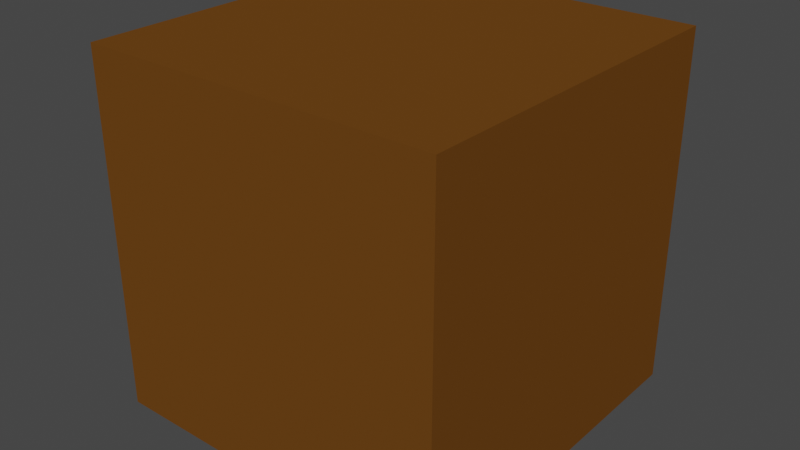 # Source: dirt.blend  (saved by Blender 3.6.13; exported with 4.5.12 LTS)
import bpy
from mathutils import Matrix  # noqa: F401  (used for matrix-valued properties, if any)

bpy.ops.wm.read_factory_settings(use_empty=True)
scene = bpy.context.scene
scene.name = 'Scene'

# ---- collections
col_collection = bpy.data.collections.new('Collection'); scene.collection.children.link(col_collection)

# ---- materials (node trees are filled in below, after node groups)
mat_dirt = bpy.data.materials.new('Dirt')
mat_dirt.use_transparent_shadow = False

# ---- node groups
ng_geometry_nodes = bpy.data.node_groups.new('Geometry Nodes', 'GeometryNodeTree')
_s = ng_geometry_nodes.interface.new_socket(name='Geometry', in_out='OUTPUT', socket_type='NodeSocketGeometry')
_s = ng_geometry_nodes.interface.new_socket(name='Geometry', in_out='INPUT', socket_type='NodeSocketGeometry')
ng_geometry_nodes.is_modifier = True
_N = ng_geometry_nodes.nodes; _L = ng_geometry_nodes.links
n0 = _N.new('GeometryNodeMeshCube'); n0.name = 'Cube'; n0.location = (237, 964)
n1 = _N.new('GeometryNodeJoinGeometry'); n1.name = 'Join Geometry'; n1.location = (565, 2)
n2 = _N.new('GeometryNodeSetMaterial'); n2.name = 'Set Material.001'; n2.location = (139, -18)
n2.inputs[2].default_value = mat_dirt
n3 = _N.new('GeometryNodeSetShadeSmooth'); n3.name = 'Set Shade Smooth'; n3.location = (360, 19)
n3.inputs[2].default_value = False
n4 = _N.new('NodeGroupOutput'); n4.name = 'Group Output'; n4.location = (726, 3)
n5 = _N.new('GeometryNodeMeshCube'); n5.name = 'Cube.001'; n5.location = (-73, 15)
_L.new(n1.outputs[0], n4.inputs[0])
_L.new(n2.outputs[0], n3.inputs[0])
_L.new(n3.outputs[0], n1.inputs[0])
_L.new(n5.outputs[0], n2.inputs[0])
n4.is_active_output = True

# ---- material node trees
mat_dirt.use_nodes = True; mat_dirt.node_tree.nodes.clear()
_N = mat_dirt.node_tree.nodes; _L = mat_dirt.node_tree.links
n0 = _N.new('ShaderNodeBsdfPrincipled'); n0.name = 'Principled BSDF'; n0.location = (10, 300)
n0.distribution = 'GGX'
n0.subsurface_method = 'RANDOM_WALK_SKIN'
n0.inputs[0].default_value = (0.1473, 0.05705, 0.009518, 1.0)
n0.inputs[2].default_value = 1.0
n0.inputs[3].default_value = 1.45
n0.inputs[13].default_value = 0.0
n0.inputs[27].default_value = (0.0, 0.0, 0.0, 1.0)
n0.inputs[28].default_value = 1.0
n1 = _N.new('ShaderNodeOutputMaterial'); n1.name = 'Material Output'; n1.location = (300, 300)
_L.new(n0.outputs[0], n1.inputs[0])
n1.is_active_output = True

# ---- world
world_world = bpy.data.worlds.new('World'); scene.world = world_world
world_world.use_nodes = True; world_world.node_tree.nodes.clear()
_N = world_world.node_tree.nodes; _L = world_world.node_tree.links
n0 = _N.new('ShaderNodeOutputWorld'); n0.name = 'World Output'; n0.location = (300, 300)
n1 = _N.new('ShaderNodeBackground'); n1.name = 'Background'; n1.location = (10, 300)
n1.inputs[0].default_value = (0.05088, 0.05088, 0.05088, 1.0)
_L.new(n1.outputs[0], n0.inputs[0])
n0.is_active_output = True
world_world.color = (0.05088, 0.05088, 0.05088)
world_world.use_sun_shadow = False
world_world.sun_shadow_jitter_overblur = 0.0

# ---- meshes
me_cube = bpy.data.meshes.new('Cube')
me_cube.from_pydata([(1.0, 1.0, 1.0), (1.0, 1.0, -1.0), (1.0, -1.0, 1.0), (1.0, -1.0, -1.0), (-1.0, 1.0, 1.0), (-1.0, 1.0, -1.0), (-1.0, -1.0, 1.0), (-1.0, -1.0, -1.0)], [], [(0, 4, 6, 2), (3, 2, 6, 7), (7, 6, 4, 5), (5, 1, 3, 7), (1, 0, 2, 3), (5, 4, 0, 1)])
_uv = me_cube.uv_layers.new(name='UVMap')
_uv.uv.foreach_set('vector', [0.625, 0.5, 0.875, 0.5, 0.875, 0.75, 0.625, 0.75, 0.375, 0.75, 0.625, 0.75, 0.625, 1.0, 0.375, 1.0, 0.375, 0.0, 0.625, 0.0, 0.625, 0.25, 0.375, 0.25, 0.125, 0.5, 0.375, 0.5, 0.375, 0.75, 0.125, 0.75, 0.375, 0.5, 0.625, 0.5, 0.625, 0.75, 0.375, 0.75, 0.375, 0.25, 0.625, 0.25, 0.625, 0.5, 0.375, 0.5])
me_cube.materials.append(mat_dirt)
me_cube.use_mirror_vertex_groups = False
me_cube.update()

# ---- objects
ob_dirt_col = bpy.data.objects.new('Dirt-col', me_cube)

# ---- transforms, parenting, visibility, modifiers, constraints
ob_dirt_col.location = (0.0, 0.0, 0.0)
ob_dirt_col.lock_rotations_4d = False
ob_dirt_col.empty_display_type = 'ARROWS'
ob_dirt_col.lineart.crease_threshold = 0.0
_m = ob_dirt_col.modifiers.new('GeometryNodes', 'NODES')
_m.node_group = ng_geometry_nodes

# ---- collection membership
col_collection.objects.link(ob_dirt_col)

# ---- scene / render settings (as saved in the file)
scene.frame_start = 1; scene.frame_end = 250; scene.frame_set(1)
scene.render.engine = 'BLENDER_EEVEE_NEXT'
scene.cycles.sampling_pattern = 'TABULATED_SOBOL'
scene.view_settings.view_transform = 'Filmic'
bpy.context.view_layer.update()

# ---- added for rendering (the .blend has no active camera and no usable light): camera, sun
cam_auto = bpy.data.cameras.new('AutoCamera')
cam_auto.lens = 50.0
cam_auto.sensor_width = 36.0
cam_auto.clip_end = 1000.0
ob_auto_camera = bpy.data.objects.new('AutoCamera', cam_auto)
scene.collection.objects.link(ob_auto_camera)
ob_auto_camera.location = (1.60254, -1.92304, 1.28203)
ob_auto_camera.rotation_euler = (1.09748, -7.21219e-08, 0.694738)
scene.camera = ob_auto_camera
light_auto_sun = bpy.data.lights.new('AutoSun', 'SUN')
light_auto_sun.energy = 3.0
light_auto_sun.angle = 0.0523599
ob_auto_sun = bpy.data.objects.new('AutoSun', light_auto_sun)
scene.collection.objects.link(ob_auto_sun)
ob_auto_sun.rotation_euler = (0.872665, 0.174533, 0.523599)
bpy.context.view_layer.update()

